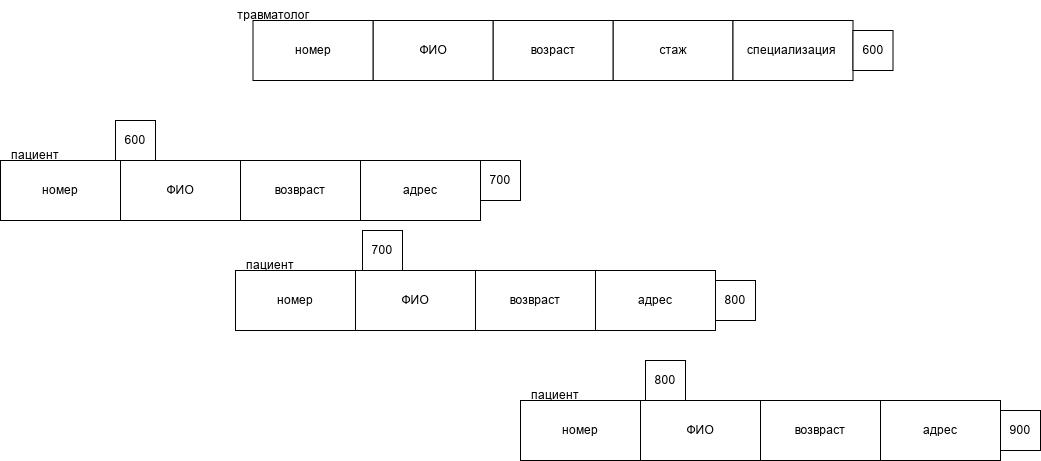

The diagram above was exported from draw.io. Its source (the exported page's mxGraphModel, read from the mxfile embedded in the PNG):
<mxGraphModel dx="2480" dy="743" grid="1" gridSize="10" guides="1" tooltips="1" connect="1" arrows="1" fold="1" page="1" pageScale="1" pageWidth="827" pageHeight="1169" math="0" shadow="0">
  <root>
    <mxCell id="0" />
    <mxCell id="1" parent="0" />
    <mxCell id="yPhzbrp7wOQu6Hhumjpf-1" parent="1" style="rounded=0;whiteSpace=wrap;html=1;" value="номер" vertex="1">
      <mxGeometry height="60" width="120" x="-775" y="190" as="geometry" />
    </mxCell>
    <mxCell id="yPhzbrp7wOQu6Hhumjpf-2" parent="1" style="rounded=0;whiteSpace=wrap;html=1;" value="ФИО" vertex="1">
      <mxGeometry height="60" width="120" x="-655" y="190" as="geometry" />
    </mxCell>
    <mxCell id="yPhzbrp7wOQu6Hhumjpf-3" parent="1" style="rounded=0;whiteSpace=wrap;html=1;" value="возвраст" vertex="1">
      <mxGeometry height="60" width="120" x="-535" y="190" as="geometry" />
    </mxCell>
    <mxCell id="yPhzbrp7wOQu6Hhumjpf-4" parent="1" style="rounded=0;whiteSpace=wrap;html=1;" value="адрес" vertex="1">
      <mxGeometry height="60" width="120" x="-415" y="190" as="geometry" />
    </mxCell>
    <mxCell id="yPhzbrp7wOQu6Hhumjpf-5" parent="1" style="text;html=1;whiteSpace=wrap;strokeColor=none;fillColor=none;align=center;verticalAlign=middle;rounded=0;autosize=1;resizable=0;" value="пациент" vertex="1">
      <mxGeometry height="30" width="70" x="-775" y="170" as="geometry" />
    </mxCell>
    <mxCell id="yPhzbrp7wOQu6Hhumjpf-7" parent="1" style="rounded=0;whiteSpace=wrap;html=1;" value="стаж" vertex="1">
      <mxGeometry height="60" width="120" x="-162.5" y="50" as="geometry" />
    </mxCell>
    <mxCell id="yPhzbrp7wOQu6Hhumjpf-8" parent="1" style="rounded=0;whiteSpace=wrap;html=1;" value="возраст" vertex="1">
      <mxGeometry height="60" width="120" x="-282.5" y="50" as="geometry" />
    </mxCell>
    <mxCell id="yPhzbrp7wOQu6Hhumjpf-9" parent="1" style="rounded=0;whiteSpace=wrap;html=1;" value="ФИО" vertex="1">
      <mxGeometry height="60" width="120" x="-402.5" y="50" as="geometry" />
    </mxCell>
    <mxCell id="yPhzbrp7wOQu6Hhumjpf-10" parent="1" style="rounded=0;whiteSpace=wrap;html=1;" value="номер" vertex="1">
      <mxGeometry height="60" width="120" x="-522.5" y="50" as="geometry" />
    </mxCell>
    <mxCell id="yPhzbrp7wOQu6Hhumjpf-11" parent="1" style="rounded=0;whiteSpace=wrap;html=1;" value="специализация&amp;nbsp;" vertex="1">
      <mxGeometry height="60" width="120" x="-42.5" y="50" as="geometry" />
    </mxCell>
    <mxCell id="yPhzbrp7wOQu6Hhumjpf-12" parent="1" style="text;html=1;whiteSpace=wrap;strokeColor=none;fillColor=none;align=center;verticalAlign=middle;rounded=0;autosize=1;resizable=0;" value="травматолог" vertex="1">
      <mxGeometry height="30" width="90" x="-547.5" y="30" as="geometry" />
    </mxCell>
    <mxCell id="yPhzbrp7wOQu6Hhumjpf-42" parent="1" style="rounded=0;whiteSpace=wrap;html=1;" value="номер" vertex="1">
      <mxGeometry height="60" width="120" x="-255" y="430" as="geometry" />
    </mxCell>
    <mxCell id="yPhzbrp7wOQu6Hhumjpf-43" parent="1" style="rounded=0;whiteSpace=wrap;html=1;" value="ФИО" vertex="1">
      <mxGeometry height="60" width="120" x="-135" y="430" as="geometry" />
    </mxCell>
    <mxCell id="yPhzbrp7wOQu6Hhumjpf-44" parent="1" style="rounded=0;whiteSpace=wrap;html=1;" value="возвраст" vertex="1">
      <mxGeometry height="60" width="120" x="-15" y="430" as="geometry" />
    </mxCell>
    <mxCell id="yPhzbrp7wOQu6Hhumjpf-45" parent="1" style="rounded=0;whiteSpace=wrap;html=1;" value="адрес" vertex="1">
      <mxGeometry height="60" width="120" x="105" y="430" as="geometry" />
    </mxCell>
    <mxCell id="yPhzbrp7wOQu6Hhumjpf-46" parent="1" style="text;html=1;whiteSpace=wrap;strokeColor=none;fillColor=none;align=center;verticalAlign=middle;rounded=0;autosize=1;resizable=0;" value="пациент" vertex="1">
      <mxGeometry height="30" width="70" x="-255" y="410" as="geometry" />
    </mxCell>
    <mxCell id="yPhzbrp7wOQu6Hhumjpf-47" parent="1" style="rounded=0;whiteSpace=wrap;html=1;" value="номер" vertex="1">
      <mxGeometry height="60" width="120" x="-540" y="300" as="geometry" />
    </mxCell>
    <mxCell id="yPhzbrp7wOQu6Hhumjpf-48" parent="1" style="rounded=0;whiteSpace=wrap;html=1;" value="ФИО" vertex="1">
      <mxGeometry height="60" width="120" x="-420" y="300" as="geometry" />
    </mxCell>
    <mxCell id="yPhzbrp7wOQu6Hhumjpf-49" parent="1" style="rounded=0;whiteSpace=wrap;html=1;" value="возвраст" vertex="1">
      <mxGeometry height="60" width="120" x="-300" y="300" as="geometry" />
    </mxCell>
    <mxCell id="yPhzbrp7wOQu6Hhumjpf-50" parent="1" style="rounded=0;whiteSpace=wrap;html=1;" value="адрес" vertex="1">
      <mxGeometry height="60" width="120" x="-180" y="300" as="geometry" />
    </mxCell>
    <mxCell id="yPhzbrp7wOQu6Hhumjpf-51" parent="1" style="text;html=1;whiteSpace=wrap;strokeColor=none;fillColor=none;align=center;verticalAlign=middle;rounded=0;autosize=1;resizable=0;" value="пациент" vertex="1">
      <mxGeometry height="30" width="70" x="-540" y="280" as="geometry" />
    </mxCell>
    <mxCell id="yPhzbrp7wOQu6Hhumjpf-62" parent="1" style="whiteSpace=wrap;html=1;aspect=fixed;" value="600" vertex="1">
      <mxGeometry height="40" width="40" x="77.5" y="60" as="geometry" />
    </mxCell>
    <mxCell id="yPhzbrp7wOQu6Hhumjpf-64" parent="1" style="whiteSpace=wrap;html=1;aspect=fixed;" value="600&lt;span style=&quot;color: rgba(0, 0, 0, 0); font-family: monospace; font-size: 0px; text-align: start; text-wrap: nowrap;&quot;&gt;%3CmxGraphModel%3E%3Croot%3E%3CmxCell%20id%3D%220%22%2F%3E%3CmxCell%20id%3D%221%22%20parent%3D%220%22%2F%3E%3CmxCell%20id%3D%222%22%20parent%3D%221%22%20style%3D%22whiteSpace%3Dwrap%3Bhtml%3D1%3Baspect%3Dfixed%3B%22%20value%3D%22600%22%20vertex%3D%221%22%3E%3CmxGeometry%20height%3D%2240%22%20width%3D%2240%22%20x%3D%2277.5%22%20y%3D%2260%22%20as%3D%22geometry%22%2F%3E%3C%2FmxCell%3E%3C%2Froot%3E%3C%2FmxGraphModel%3E&lt;/span&gt;" vertex="1">
      <mxGeometry height="40" width="40" x="-660" y="150" as="geometry" />
    </mxCell>
    <mxCell id="yPhzbrp7wOQu6Hhumjpf-65" parent="1" style="whiteSpace=wrap;html=1;aspect=fixed;" value="700&lt;span style=&quot;color: rgba(0, 0, 0, 0); font-family: monospace; font-size: 0px; text-align: start; text-wrap: nowrap;&quot;&gt;%3CmxGraphModel%3E%3Croot%3E%3CmxCell%20id%3D%220%22%2F%3E%3CmxCell%20id%3D%221%22%20parent%3D%220%22%2F%3E%3CmxCell%20id%3D%222%22%20parent%3D%221%22%20style%3D%22whiteSpace%3Dwrap%3Bhtml%3D1%3Baspect%3Dfixed%3B%22%20value%3D%22600%22%20vertex%3D%221%22%3E%3CmxGeometry%20height%3D%2240%22%20width%3D%2240%22%20x%3D%2277.5%22%20y%3D%2260%22%20as%3D%22geometry%22%2F%3E%3C%2FmxCell%3E%3C%2Froot%3E%3C%2FmxGraphModel%3E&lt;/span&gt;" vertex="1">
      <mxGeometry height="40" width="40" x="-295" y="190" as="geometry" />
    </mxCell>
    <mxCell id="yPhzbrp7wOQu6Hhumjpf-66" parent="1" style="whiteSpace=wrap;html=1;aspect=fixed;" value="800" vertex="1">
      <mxGeometry height="40" width="40" x="-60" y="310" as="geometry" />
    </mxCell>
    <mxCell id="yPhzbrp7wOQu6Hhumjpf-67" parent="1" style="whiteSpace=wrap;html=1;aspect=fixed;" value="700" vertex="1">
      <mxGeometry height="40" width="40" x="-413" y="260" as="geometry" />
    </mxCell>
    <mxCell id="yPhzbrp7wOQu6Hhumjpf-68" parent="1" style="whiteSpace=wrap;html=1;aspect=fixed;" value="900" vertex="1">
      <mxGeometry height="40" width="40" x="225" y="440" as="geometry" />
    </mxCell>
    <mxCell id="yPhzbrp7wOQu6Hhumjpf-69" parent="1" style="whiteSpace=wrap;html=1;aspect=fixed;" value="800" vertex="1">
      <mxGeometry height="40" width="40" x="-130" y="390" as="geometry" />
    </mxCell>
  </root>
</mxGraphModel>